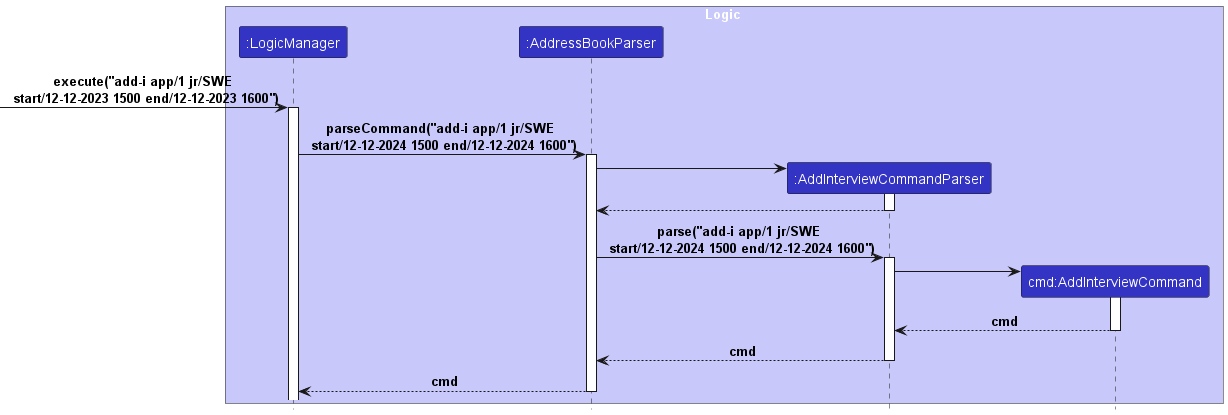

The diagram above was rendered by PlantUML. Its source (embedded in the PNG):
@startuml
!include style.puml

box Logic LOGIC_COLOR_T1
participant ":LogicManager" as LogicManager LOGIC_COLOR
participant ":AddressBookParser" as AddressBookParser LOGIC_COLOR
participant ":AddInterviewCommandParser" as AddInterviewCommandParser LOGIC_COLOR
participant "cmd:AddInterviewCommand" as AddInterviewCommand LOGIC_COLOR
end box

[-> LogicManager : execute("add-i app/1 jr/SWE \n start/12-12-2023 1500 end/12-12-2023 1600")
activate LogicManager

LogicManager -> AddressBookParser : parseCommand("add-i app/1 jr/SWE \n start/12-12-2024 1500 end/12-12-2024 1600")
activate AddressBookParser

create AddInterviewCommandParser
AddressBookParser -> AddInterviewCommandParser
activate AddInterviewCommandParser

AddInterviewCommandParser --> AddressBookParser
deactivate AddInterviewCommandParser

AddressBookParser -> AddInterviewCommandParser : parse("add-i app/1 jr/SWE \n start/12-12-2024 1500 end/12-12-2024 1600")
activate AddInterviewCommandParser

create AddInterviewCommand
AddInterviewCommandParser -> AddInterviewCommand
activate AddInterviewCommand

AddInterviewCommand --> AddInterviewCommandParser : cmd
deactivate AddInterviewCommand

AddInterviewCommandParser --> AddressBookParser : cmd
deactivate AddInterviewCommandParser

AddressBookParser --> LogicManager : cmd
deactivate AddressBookParser

@enduml